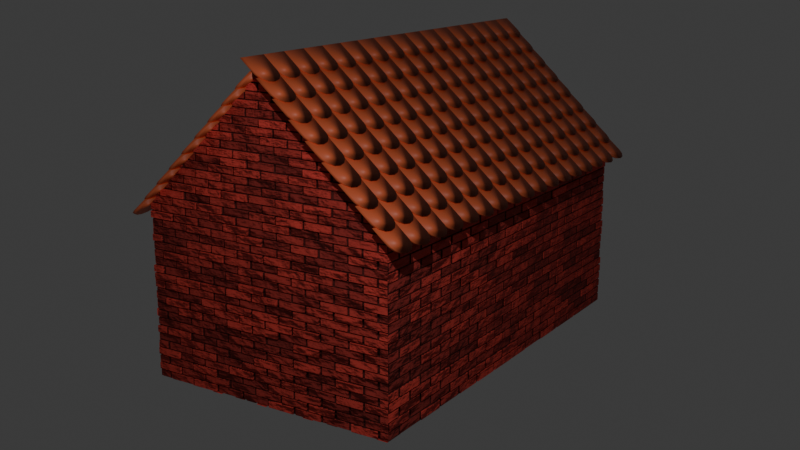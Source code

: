 # Source: tessllate.blend  (saved by Blender 4.3.34; exported with 4.5.12 LTS)
import bpy
from mathutils import Matrix  # noqa: F401  (used for matrix-valued properties, if any)

bpy.ops.wm.read_factory_settings(use_empty=True)
scene = bpy.context.scene
scene.name = 'Scene'

# ---- collections
col_collection = bpy.data.collections.new('Collection'); scene.collection.children.link(col_collection)

# ---- materials (node trees are filled in below, after node groups)
mat_material = bpy.data.materials.new('Material')
mat_material.displacement_method = 'DISPLACEMENT'
mat_material.alpha_threshold = 0.0
mat_material.roughness = 0.5
mat_material.line_color = (0.0, 0.0, 0.0, 1.0)
mat_material_001 = bpy.data.materials.new('Material.001')
mat_material_002 = bpy.data.materials.new('Material.002')

# ---- node groups
ng_geometry_nodes = bpy.data.node_groups.new('Geometry Nodes', 'GeometryNodeTree')
_s = ng_geometry_nodes.interface.new_socket(name='Geometry', in_out='OUTPUT', socket_type='NodeSocketGeometry')
_s = ng_geometry_nodes.interface.new_socket(name='Geometry', in_out='INPUT', socket_type='NodeSocketGeometry')
ng_geometry_nodes.is_modifier = True
# nodes of 'Geometry Nodes' reference scene objects; filled in after objects exist

# ---- material node trees
mat_material.use_nodes = True; mat_material.node_tree.nodes.clear()
_N = mat_material.node_tree.nodes; _L = mat_material.node_tree.links
n0 = _N.new('ShaderNodeOutputMaterial'); n0.name = 'Material Output'; n0.location = (799, 247)
n1 = _N.new('ShaderNodeBsdfPrincipled'); n1.name = 'Principled BSDF'; n1.location = (70, 281)
n1.inputs[2].default_value = 0.9
n1.inputs[3].default_value = 1.45
n2 = _N.new('ShaderNodeTexBrick'); n2.name = 'Brick Texture'; n2.location = (-757, 185)
n3 = _N.new('ShaderNodeDisplacement'); n3.name = 'Displacement'; n3.location = (452, 167)
n3.inputs[1].default_value = 0.2
n3.inputs[2].default_value = 0.02
n4 = _N.new('ShaderNodeValToRGB'); n4.name = 'Color Ramp'; n4.location = (-298, 425)
while len(n4.color_ramp.elements) > 1: n4.color_ramp.elements.remove(n4.color_ramp.elements[-1])
n4.color_ramp.elements[0].position = 0.0; n4.color_ramp.elements[0].color = (0.1031, 0.01547, 0.01211, 1.0)
_e = n4.color_ramp.elements.new(1.0); _e.color = (1.0, 0.08921, 0.06944, 1.0)
n5 = _N.new('ShaderNodeTexNoise'); n5.name = 'Noise Texture'; n5.location = (-343, 83)
n5.inputs[2].default_value = 9.5
n5.inputs[3].default_value = 6.0
n6 = _N.new('ShaderNodeBump'); n6.name = 'Bump'; n6.location = (-173, 62)
n6.inputs[0].default_value = 0.65
n6.inputs[1].default_value = 1.0
n6.inputs[2].default_value = 1.0
n7 = _N.new('ShaderNodeTexCoord'); n7.name = 'Texture Coordinate'; n7.location = (-1119, 153)
_L.new(n1.outputs[0], n0.inputs[0])
_L.new(n3.outputs[0], n0.inputs[2])
_L.new(n2.outputs[0], n3.inputs[0])
_L.new(n4.outputs[0], n1.inputs[0])
_L.new(n2.outputs[0], n4.inputs[0])
_L.new(n5.outputs[0], n6.inputs[3])
_L.new(n6.outputs[0], n1.inputs[5])
_L.new(n7.outputs[2], n2.inputs[0])
_L.new(n7.outputs[2], n5.inputs[0])
n0.is_active_output = True
mat_material_001.use_nodes = True; mat_material_001.node_tree.nodes.clear()
_N = mat_material_001.node_tree.nodes; _L = mat_material_001.node_tree.links
n0 = _N.new('ShaderNodeBsdfPrincipled'); n0.name = 'Principled BSDF'; n0.location = (10, 300)
n1 = _N.new('ShaderNodeOutputMaterial'); n1.name = 'Material Output'; n1.location = (300, 300)
_L.new(n0.outputs[0], n1.inputs[0])
n1.is_active_output = True
mat_material_002.use_nodes = True; mat_material_002.node_tree.nodes.clear()
_N = mat_material_002.node_tree.nodes; _L = mat_material_002.node_tree.links
n0 = _N.new('ShaderNodeBsdfPrincipled'); n0.name = 'Principled BSDF'; n0.location = (10, 300)
n0.inputs[0].default_value = (0.8001, 0.1568, 0.06256, 1.0)
n1 = _N.new('ShaderNodeOutputMaterial'); n1.name = 'Material Output'; n1.location = (300, 300)
_L.new(n0.outputs[0], n1.inputs[0])
n1.is_active_output = True

# ---- world
world_world = bpy.data.worlds.new('World'); scene.world = world_world
world_world.use_nodes = True; world_world.node_tree.nodes.clear()
_N = world_world.node_tree.nodes; _L = world_world.node_tree.links
n0 = _N.new('ShaderNodeOutputWorld'); n0.name = 'World Output'; n0.location = (300, 300)
n1 = _N.new('ShaderNodeBackground'); n1.name = 'Background'; n1.location = (10, 300)
n1.inputs[0].default_value = (0.05088, 0.05088, 0.05088, 1.0)
_L.new(n1.outputs[0], n0.inputs[0])
n0.is_active_output = True
world_world.color = (0.05088, 0.05088, 0.05088)
world_world.sun_shadow_jitter_overblur = 0.0

# ---- cameras
cam_camera = bpy.data.cameras.new('Camera')
cam_camera.clip_end = 100.0
cam_camera.ortho_scale = 7.314

# ---- lights
light_light = bpy.data.lights.new('Light', 'POINT')
light_light.energy = 1000.0
light_light.shadow_soft_size = 0.1

# ---- meshes
me_cube = bpy.data.meshes.new('Cube')
me_cube.from_pydata([(1.0, 1.0, 3.0), (1.0, 1.0, -1.0), (1.0, -1.0, 3.0), (1.0, -1.0, -1.0), (-1.0, 1.0, 3.0), (-1.0, 1.0, -1.0), (-1.0, -1.0, 3.0), (-1.0, -1.0, -1.0), (0.0, -1.0, 5.885), (1.0, 0.0, 3.0), (-1.0, 0.0, 3.0), (0.0, 1.0, 5.885)], [], [(3, 2, 8, 6, 7), (7, 6, 10, 4, 5), (5, 1, 3, 7), (1, 0, 9, 2, 3), (5, 4, 11, 0, 1)])
_uv = me_cube.uv_layers.new(name='UVMap')
_uv.uv.foreach_set('vector', [0.581, -0.4999, 0.581, 0.6619, 0.1453, 1.5, -0.2904, 0.6619, -0.2904, -0.4999, -5.96e-08, 1.0, 0.0, -5.96e-08, 0.5, -2.98e-08, 1.0, 0.0, 1.0, 1.0, -5.96e-08, 1.0, 0.0, -5.96e-08, 1.0, 0.0, 1.0, 1.0, 0.8999, 7.069e-05, 0.8999, 0.9999, 0.25, 0.9999, -0.3999, 0.9999, -0.3999, 7.066e-05, -5.96e-08, 1.0, 0.0, -5.96e-08, 0.5, -2.98e-08, 1.0, 0.0, 1.0, 1.0])
me_cube.materials.append(mat_material)
me_cube.use_mirror_vertex_groups = False
me_cube.update()
me_cube_001 = bpy.data.meshes.new('Cube.001')
me_cube_001.from_pydata([(1.0, 1.0, 3.0), (1.0, -1.0, 3.0), (0.0, -1.0, 5.885), (1.0, 0.0, 3.0), (0.0, 1.0, 5.885), (0.0, 0.0, 5.885)], [], [(3, 5, 2, 1), (0, 4, 5, 3)])
_uv = me_cube_001.uv_layers.new(name='UVMap')
_uv.uv.foreach_set('vector', [0.5, 1.0, 0.5, 0.5, 1.0, 0.5, 1.0, 1.0, -5.96e-08, 1.0, -2.98e-08, 0.5, 0.5, 0.5, 0.5, 1.0])
me_cube_001.materials.append(mat_material_001)
me_cube_001.use_mirror_vertex_groups = False
me_cube_001.update()
me_circle = bpy.data.meshes.new('Circle')
me_circle.from_pydata([(0.0, -0.245, 0.0), (0.1225, -0.2122, 0.0), (0.2122, -0.1225, 0.0), (0.245, 0.0, 0.0), (0.2122, 0.1225, 0.0), (0.1225, 0.2122, 0.0), (0.0, 0.245, 0.0), (-0.49, -0.245, 0.0), (-0.49, 0.245, 0.0), (0.2122, 0.1225, -0.02555), (0.245, 0.0, -0.02555), (0.2122, -0.1225, -0.02555), (0.1225, -0.2122, -0.02555), (0.0, -0.245, -0.02555), (0.1225, 0.2122, -0.02555), (0.0, 0.245, -0.02555), (-0.49, -0.245, -0.02555), (-0.49, 0.245, -0.02555)], [], [(1, 0, 7, 8, 6, 5, 4, 3, 2), (12, 11, 10, 9, 14, 15, 17, 16, 13), (5, 6, 15, 14), (6, 8, 17, 15), (2, 3, 10, 11), (7, 0, 13, 16), (3, 4, 9, 10), (0, 1, 12, 13), (4, 5, 14, 9), (8, 7, 16, 17), (1, 2, 11, 12)])
me_circle.polygons.foreach_set('use_smooth', [True] * 11)
_uv = me_circle.uv_layers.new(name='UVMap')
_uv.uv.foreach_set('vector', [0.0, 0.0, 0.0, 0.0, 0.0, 0.0, 0.0, 0.0, 0.0, 0.0, 0.0, 0.0, 0.0, 0.0, 0.0, 0.0, 0.0, 0.0, 0.0, 0.0, 0.0, 0.0, 0.0, 0.0, 0.0, 0.0, 0.0, 0.0, 0.0, 0.0, 0.0, 0.0, 0.0, 0.0, 0.0, 0.0, 0.0, 0.0, 0.0, 0.0, 0.0, 0.0, 0.0, 0.0, 0.0, 0.0, 0.0, 0.0, 0.0, 0.0, 0.0, 0.0, 0.0, 0.0, 0.0, 0.0, 0.0, 0.0, 0.0, 0.0, 0.0, 0.0, 0.0, 0.0, 0.0, 0.0, 0.0, 0.0, 0.0, 0.0, 0.0, 0.0, 0.0, 0.0, 0.0, 0.0, 0.0, 0.0, 0.0, 0.0, 0.0, 0.0, 0.0, 0.0, 0.0, 0.0, 0.0, 0.0, 0.0, 0.0, 0.0, 0.0, 0.0, 0.0, 0.0, 0.0, 0.0, 0.0, 0.0, 0.0, 0.0, 0.0, 0.0, 0.0, 0.0, 0.0, 0.0, 0.0])
me_circle.materials.append(mat_material_002)
me_circle.update()
me_cube_002 = bpy.data.meshes.new('Cube.002')
me_cube_002.from_pydata([(1.0, 1.0, 3.0), (1.0, -1.0, 3.0), (0.0, -1.0, 5.885), (1.0, 0.0, 3.0), (0.0, 1.0, 5.885), (0.0, 0.0, 5.885)], [], [(3, 5, 2, 1), (0, 4, 5, 3)])
_uv = me_cube_002.uv_layers.new(name='UVMap')
_uv.uv.foreach_set('vector', [0.5, 1.0, 0.5, 0.5, 1.0, 0.5, 1.0, 1.0, -5.96e-08, 1.0, -2.98e-08, 0.5, 0.5, 0.5, 0.5, 1.0])
me_cube_002.materials.append(mat_material_001)
me_cube_002.use_mirror_vertex_groups = False
me_cube_002.update()

# ---- objects
ob_cube = bpy.data.objects.new('Cube', me_cube)
ob_light = bpy.data.objects.new('Light', light_light)
ob_camera = bpy.data.objects.new('Camera', cam_camera)
ob_cube_001 = bpy.data.objects.new('Cube.001', me_cube_001)
ob_circle = bpy.data.objects.new('Circle', me_circle)
ob_cube_002 = bpy.data.objects.new('Cube.002', me_cube_002)
_N = ng_geometry_nodes.nodes; _L = ng_geometry_nodes.links
n0 = _N.new('NodeGroupInput'); n0.name = 'Group Input'; n0.location = (-340, 0)
n1 = _N.new('NodeGroupOutput'); n1.name = 'Group Output'; n1.location = (1204, 44)
n2 = _N.new('GeometryNodeSubdivideMesh'); n2.name = 'Subdivide Mesh'; n2.location = (-99, -4)
n2.inputs[1].default_value = 3
n3 = _N.new('GeometryNodeMeshToPoints'); n3.name = 'Mesh to Points'; n3.location = (116, 15)
n4 = _N.new('GeometryNodeInstanceOnPoints'); n4.name = 'Instance on Points'; n4.location = (793, 44)
n4.inputs[6].default_value = (0.65, 0.25, 1.0)
n5 = _N.new('GeometryNodeObjectInfo'); n5.name = 'Object Info'; n5.location = (336, -66)
n5.inputs[0].default_value = ob_circle
n5.inputs[1].default_value = True
n6 = _N.new('GeometryNodeInputNormal'); n6.name = 'Normal'; n6.location = (-76, -487)
n6.legacy_corner_normals = True
n7 = _N.new('GeometryNodeSampleNearestSurface'); n7.name = 'Sample Nearest Surface'; n7.location = (196, -349)
n7.data_type = 'FLOAT_VECTOR'
n8 = _N.new('FunctionNodeAlignRotationToVector'); n8.name = 'Align Rotation to Vector'; n8.location = (429, -338)
n9 = _N.new('FunctionNodeRotateRotation'); n9.name = 'Rotate Rotation'; n9.location = (609, -195)
n9.inputs[1].default_value = (0.0, -0.03665, 0.0)
n10 = _N.new('GeometryNodeTranslateInstances'); n10.name = 'Translate Instances'; n10.location = (1014, 49)
n10.inputs[2].default_value = (0.0, 0.0, 0.1)
_L.new(n0.outputs[0], n2.inputs[0])
_L.new(n2.outputs[0], n3.inputs[0])
_L.new(n10.outputs[0], n1.inputs[0])
_L.new(n3.outputs[0], n4.inputs[0])
_L.new(n5.outputs[4], n4.inputs[2])
_L.new(n0.outputs[0], n7.inputs[0])
_L.new(n6.outputs[0], n7.inputs[1])
_L.new(n7.outputs[0], n8.inputs[2])
_L.new(n9.outputs[0], n4.inputs[5])
_L.new(n8.outputs[0], n9.inputs[0])
_L.new(n4.outputs[0], n10.inputs[0])
n1.is_active_output = True

# ---- transforms, parenting, visibility, modifiers, constraints
ob_cube.location = (0.0, 0.0, 1.0)
ob_cube.scale = (3.0, 5.0, 1.0)
ob_cube.lock_rotations_4d = False
ob_cube.empty_display_type = 'ARROWS'
ob_cube.lineart.crease_threshold = 0.0
ob_cube.cycles.use_adaptive_subdivision = True
ob_cube.cycles.dicing_rate = 0.3
_m = ob_cube.modifiers.new('Subdivision', 'SUBSURF')
_m.subdivision_type = 'SIMPLE'
ob_light.location = (6.646, -10.4, 9.127)
ob_light.rotation_euler = (0.6503, 0.05522, 1.866)
ob_light.lock_rotations_4d = False
ob_light.empty_display_type = 'ARROWS'
ob_light.color = (0.0, 0.0, 0.0, 0.0)
ob_light.lineart.crease_threshold = 0.0
ob_camera.location = (13.87, -21.27, 9.665)
ob_camera.rotation_euler = (1.305, -1.773e-07, 0.5776)
ob_camera.lock_rotations_4d = False
ob_camera.empty_display_type = 'ARROWS'
ob_camera.color = (0.0, 0.0, 0.0, 0.0)
ob_camera.display_type = 'WIRE'
ob_camera.lineart.crease_threshold = 0.0
ob_cube_001.location = (0.0, 0.0, 1.0)
ob_cube_001.scale = (3.0, 5.0, 1.0)
ob_cube_001.lock_rotations_4d = False
ob_cube_001.empty_display_type = 'ARROWS'
ob_cube_001.lineart.crease_threshold = 0.0
ob_cube_001.cycles.use_adaptive_subdivision = True
ob_cube_001.cycles.dicing_rate = 0.3
_m = ob_cube_001.modifiers.new('GeometryNodes', 'NODES')
_m.node_group = ng_geometry_nodes
ob_circle.location = (0.0, 0.0, 0.0)
ob_cube_002.location = (0.01572, 0.02194, 0.7517)
ob_cube_002.scale = (-3.0, 5.0, 1.0)
ob_cube_002.lock_rotations_4d = False
ob_cube_002.empty_display_type = 'ARROWS'
ob_cube_002.lineart.crease_threshold = 0.0
ob_cube_002.cycles.use_adaptive_subdivision = True
ob_cube_002.cycles.dicing_rate = 0.3
_m = ob_cube_002.modifiers.new('GeometryNodes', 'NODES')
_m.node_group = ng_geometry_nodes

# ---- collection membership
col_collection.objects.link(ob_cube)
col_collection.objects.link(ob_light)
col_collection.objects.link(ob_camera)
col_collection.objects.link(ob_cube_001)
col_collection.objects.link(ob_circle)
col_collection.objects.link(ob_cube_002)

# ---- scene / render settings (as saved in the file)
scene.camera = ob_camera
scene.frame_start = 1; scene.frame_end = 250; scene.frame_set(17)
scene.render.engine = 'CYCLES'
scene.cycles.feature_set = 'EXPERIMENTAL'
bpy.context.view_layer.update()
